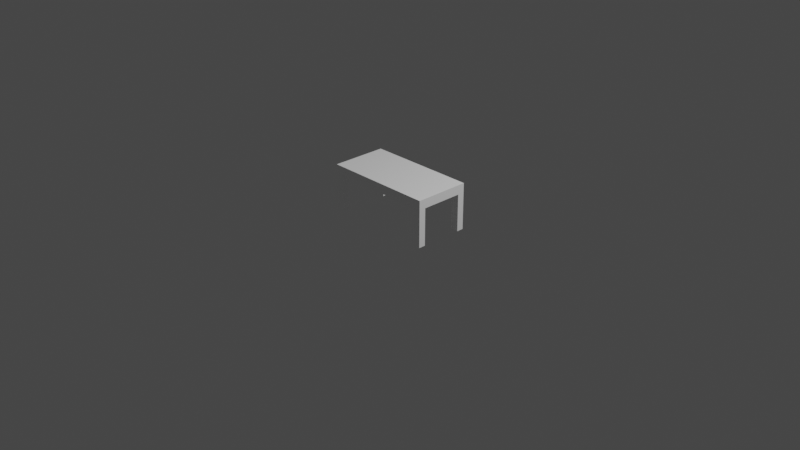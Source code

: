 # Source: table.blend  (saved by Blender 3.3.6; exported with 4.5.12 LTS)
import bpy
from mathutils import Matrix  # noqa: F401  (used for matrix-valued properties, if any)

bpy.ops.wm.read_factory_settings(use_empty=True)
scene = bpy.context.scene
scene.name = 'Scene'

# ---- collections
col_collection = bpy.data.collections.new('Collection'); scene.collection.children.link(col_collection)

# ---- materials (node trees are filled in below, after node groups)
mat_material = bpy.data.materials.new('Material')
mat_material.alpha_threshold = 0.0
mat_material.use_transparent_shadow = False
mat_material.roughness = 0.5
mat_material.line_color = (0.0, 0.0, 0.0, 1.0)

# ---- material node trees
mat_material.use_nodes = True; mat_material.node_tree.nodes.clear()
_N = mat_material.node_tree.nodes; _L = mat_material.node_tree.links
n0 = _N.new('ShaderNodeOutputMaterial'); n0.name = 'Material Output'; n0.location = (300, 300)
n1 = _N.new('ShaderNodeBsdfPrincipled'); n1.name = 'Principled BSDF'; n1.location = (10, 300)
n1.distribution = 'GGX'
n1.subsurface_method = 'RANDOM_WALK_SKIN'
n1.inputs[3].default_value = 1.45
n1.inputs[27].default_value = (0.0, 0.0, 0.0, 1.0)
n1.inputs[28].default_value = 1.0
n2 = _N.new('ShaderNodeBrightContrast'); n2.name = 'Bright/Contrast'; n2.location = (-280, 280)
_L.new(n1.outputs[0], n0.inputs[0])
_L.new(n2.outputs[0], n1.inputs[0])
n0.is_active_output = True

# ---- world
world_world = bpy.data.worlds.new('World'); scene.world = world_world
world_world.use_nodes = True; world_world.node_tree.nodes.clear()
_N = world_world.node_tree.nodes; _L = world_world.node_tree.links
n0 = _N.new('ShaderNodeOutputWorld'); n0.name = 'World Output'; n0.location = (300, 300)
n1 = _N.new('ShaderNodeBackground'); n1.name = 'Background'; n1.location = (10, 300)
n1.inputs[0].default_value = (0.05088, 0.05088, 0.05088, 1.0)
_L.new(n1.outputs[0], n0.inputs[0])
n0.is_active_output = True
world_world.color = (0.05088, 0.05088, 0.05088)
world_world.use_sun_shadow = False
world_world.sun_shadow_jitter_overblur = 0.0

# ---- cameras
cam_camera = bpy.data.cameras.new('Camera')
cam_camera.clip_end = 100.0
cam_camera.ortho_scale = 7.314

# ---- lights
light_light = bpy.data.lights.new('Light', 'POINT')
light_light.transmission_factor = 0.0
light_light.energy = 1000.0
light_light.shadow_soft_size = 0.1
light_light.shadow_maximum_resolution = 0.006
light_light.use_absolute_resolution = True

# ---- meshes
me_cube = bpy.data.meshes.new('Cube')
me_cube.from_pydata([(0.6, 0.3, 0.5), (0.6, 0.3, 0.0), (0.51, 0.225, 0.0), (0.0, 0.3, 0.4), (0.51, 0.225, 0.5), (0.6, 0.3, 0.4), (0.51, 0.225, 0.4), (0.0, 0.225, 0.5), (0.0, 0.3, 0.5), (0.6, 0.225, 0.4), (0.6, 0.225, 0.5), (0.51, 0.3, 0.5), (0.51, 0.3, 0.0), (0.6, 0.225, 0.0), (0.51, 0.3, 0.4), (0.6, 0.0, 0.5), (0.6, 0.0, 0.4), (0.0, 0.0, 0.5), (0.51, 0.0, 0.5), (0.0, 0.225, 0.4), (0.0, 0.0, 0.4), (0.51, 0.0, 0.4), (-0.6, 0.3, 0.5), (-0.6, 0.3, 0.0), (-0.51, 0.225, 0.0), (-0.51, 0.225, 0.5), (-0.6, 0.3, 0.4), (-0.51, 0.225, 0.4), (-0.6, 0.225, 0.4), (-0.6, 0.225, 0.5), (-0.51, 0.3, 0.5), (-0.51, 0.3, 0.0), (-0.6, 0.225, 0.0), (-0.51, 0.3, 0.4), (-0.6, 0.0, 0.5), (-0.6, 0.0, 0.4), (-0.51, 0.0, 0.5), (-0.51, 0.0, 0.4), (0.6, -0.3, 0.5), (0.6, -0.3, 0.0), (0.51, -0.225, 0.0), (0.0, -0.3, 0.4), (0.51, -0.225, 0.5), (0.6, -0.3, 0.4), (0.51, -0.225, 0.4), (0.0, -0.225, 0.5), (0.0, -0.3, 0.5), (0.6, -0.225, 0.4), (0.6, -0.225, 0.5), (0.51, -0.3, 0.5), (0.51, -0.3, 0.0), (0.6, -0.225, 0.0), (0.51, -0.3, 0.4), (0.0, -0.225, 0.4), (-0.6, -0.3, 0.5), (-0.6, -0.3, 0.0), (-0.51, -0.225, 0.0), (-0.51, -0.225, 0.5), (-0.6, -0.3, 0.4), (-0.51, -0.225, 0.4), (-0.6, -0.225, 0.4), (-0.6, -0.225, 0.5), (-0.51, -0.3, 0.5), (-0.51, -0.3, 0.0), (-0.6, -0.225, 0.0), (-0.51, -0.3, 0.4)], [(17, 20), (4, 6), (25, 27), (42, 44), (57, 59)], [(6, 19, 3, 14), (5, 0, 10, 9), (0, 11, 4, 10), (14, 11, 0, 5), (12, 14, 5, 1), (11, 8, 7, 4), (12, 1, 13, 2), (6, 14, 12, 2), (3, 8, 11, 14), (1, 5, 9, 13), (10, 4, 18, 15), (4, 7, 17, 18), (9, 10, 15, 16), (13, 9, 6, 2), (21, 6, 9, 16), (20, 19, 6, 21), (27, 33, 3, 19), (26, 28, 29, 22), (22, 29, 25, 30), (33, 26, 22, 30), (31, 23, 26, 33), (30, 25, 7, 8), (31, 24, 32, 23), (27, 24, 31, 33), (3, 33, 30, 8), (23, 32, 28, 26), (29, 34, 36, 25), (25, 36, 17, 7), (28, 35, 34, 29), (32, 24, 27, 28), (37, 35, 28, 27), (20, 37, 27, 19), (44, 52, 41, 53), (43, 47, 48, 38), (38, 48, 42, 49), (52, 43, 38, 49), (50, 39, 43, 52), (49, 42, 45, 46), (50, 40, 51, 39), (44, 40, 50, 52), (41, 52, 49, 46), (39, 51, 47, 43), (48, 15, 18, 42), (42, 18, 17, 45), (47, 16, 15, 48), (51, 40, 44, 47), (21, 16, 47, 44), (20, 21, 44, 53), (59, 53, 41, 65), (58, 54, 61, 60), (54, 62, 57, 61), (65, 62, 54, 58), (63, 65, 58, 55), (62, 46, 45, 57), (63, 55, 64, 56), (59, 65, 63, 56), (41, 46, 62, 65), (55, 58, 60, 64), (61, 57, 36, 34), (57, 45, 17, 36), (60, 61, 34, 35), (64, 60, 59, 56), (37, 59, 60, 35), (20, 53, 59, 37)])
_uv = me_cube.uv_layers.new(name='UVMap')
_uv.uv.foreach_set('vector', [0.2404, 0.9268, 0.2404, 0.7307, 0.2693, 0.7307, 0.2693, 0.9268, 0.2693, 0.9614, 0.2693, 0.9999, 0.2404, 0.9999, 0.2404, 0.9614, 0.2693, 0.0001164, 0.2693, 0.03472, 0.2404, 0.03472, 0.2404, 0.0001164, 0.2693, 0.9268, 0.3077, 0.9268, 0.3077, 0.9614, 0.2693, 0.9614, 0.5889, 0.1619, 0.4351, 0.1619, 0.4351, 0.1272, 0.5889, 0.1272, 0.2693, 0.03472, 0.2693, 0.2308, 0.2404, 0.2308, 0.2404, 0.03472, 0.5889, 0.1619, 0.5889, 0.1272, 0.6177, 0.1272, 0.6177, 0.1619, 0.4351, 0.1907, 0.4351, 0.1619, 0.5889, 0.1619, 0.5889, 0.1907, 0.2693, 0.7307, 0.3077, 0.7307, 0.3077, 0.9268, 0.2693, 0.9268, 0.5889, 0.2541, 0.4351, 0.2541, 0.4351, 0.2253, 0.5889, 0.2253, 0.2404, 0.0001164, 0.2404, 0.03472, 0.1539, 0.03472, 0.1539, 0.0001164, 0.2404, 0.03472, 0.2404, 0.2308, 0.1539, 0.2308, 0.1539, 0.03472, 0.2404, 0.9614, 0.2404, 0.9999, 0.1539, 0.9999, 0.1539, 0.9614, 0.5889, 0.2253, 0.4351, 0.2253, 0.4351, 0.1907, 0.5889, 0.1907, 0.1539, 0.9268, 0.2404, 0.9268, 0.2404, 0.9614, 0.1539, 0.9614, 0.1539, 0.7307, 0.2404, 0.7307, 0.2404, 0.9268, 0.1539, 0.9268, 0.2404, 0.5346, 0.2693, 0.5346, 0.2693, 0.7307, 0.2404, 0.7307, 0.2693, 0.5, 0.2404, 0.5, 0.2404, 0.4615, 0.2693, 0.4615, 0.2693, 0.4615, 0.2404, 0.4615, 0.2404, 0.4269, 0.2693, 0.4269, 0.2693, 0.5346, 0.2693, 0.5, 0.3077, 0.5, 0.3077, 0.5346, 0.4003, 0.339, 0.4349, 0.339, 0.4349, 0.4928, 0.4003, 0.4928, 0.2693, 0.4269, 0.2404, 0.4269, 0.2404, 0.2308, 0.2693, 0.2308, 0.4003, 0.339, 0.4003, 0.3101, 0.4349, 0.3101, 0.4349, 0.339, 0.3714, 0.4928, 0.3714, 0.339, 0.4003, 0.339, 0.4003, 0.4928, 0.2693, 0.7307, 0.2693, 0.5346, 0.3077, 0.5346, 0.3077, 0.7307, 0.308, 0.339, 0.3368, 0.339, 0.3368, 0.4928, 0.308, 0.4928, 0.2404, 0.4615, 0.1539, 0.4615, 0.1539, 0.4269, 0.2404, 0.4269, 0.2404, 0.4269, 0.1539, 0.4269, 0.1539, 0.2308, 0.2404, 0.2308, 0.2404, 0.5, 0.1539, 0.5, 0.1539, 0.4615, 0.2404, 0.4615, 0.3368, 0.339, 0.3714, 0.339, 0.3714, 0.4928, 0.3368, 0.4928, 0.1539, 0.5346, 0.1539, 0.5, 0.2404, 0.5, 0.2404, 0.5346, 0.1539, 0.7307, 0.1539, 0.5346, 0.2404, 0.5346, 0.2404, 0.7307, 0.06741, 0.9268, 0.03857, 0.9268, 0.03857, 0.7307, 0.06741, 0.7307, 0.03857, 0.9614, 0.06741, 0.9614, 0.06741, 0.9999, 0.03857, 0.9999, 0.03857, 0.0001164, 0.06741, 0.0001164, 0.06741, 0.03472, 0.03857, 0.03472, 0.03857, 0.9268, 0.03857, 0.9614, 0.0001164, 0.9614, 0.0001164, 0.9268, 0.3368, 0.03472, 0.3368, 0.0001164, 0.4906, 0.0001164, 0.4906, 0.03472, 0.03857, 0.03472, 0.06741, 0.03472, 0.06741, 0.2308, 0.03857, 0.2308, 0.3368, 0.03472, 0.308, 0.03472, 0.308, 0.0001164, 0.3368, 0.0001164, 0.4906, 0.06356, 0.3368, 0.06356, 0.3368, 0.03472, 0.4906, 0.03472, 0.03857, 0.7307, 0.03857, 0.9268, 0.0001164, 0.9268, 0.0001164, 0.7307, 0.3368, 0.127, 0.3368, 0.09817, 0.4906, 0.09817, 0.4906, 0.127, 0.06741, 0.0001164, 0.1539, 0.0001164, 0.1539, 0.03472, 0.06741, 0.03472, 0.06741, 0.03472, 0.1539, 0.03472, 0.1539, 0.2308, 0.06741, 0.2308, 0.06741, 0.9614, 0.1539, 0.9614, 0.1539, 0.9999, 0.06741, 0.9999, 0.3368, 0.09817, 0.3368, 0.06356, 0.4906, 0.06356, 0.4906, 0.09817, 0.1539, 0.9268, 0.1539, 0.9614, 0.06741, 0.9614, 0.06741, 0.9268, 0.1539, 0.7307, 0.1539, 0.9268, 0.06741, 0.9268, 0.06741, 0.7307, 0.06741, 0.5346, 0.06741, 0.7307, 0.03857, 0.7307, 0.03857, 0.5346, 0.03857, 0.5, 0.03857, 0.4615, 0.06741, 0.4615, 0.06741, 0.5, 0.03857, 0.4615, 0.03857, 0.4269, 0.06741, 0.4269, 0.06741, 0.4615, 0.03857, 0.5346, 0.0001164, 0.5346, 0.0001164, 0.5, 0.03857, 0.5, 0.4003, 0.2811, 0.4003, 0.1272, 0.4349, 0.1272, 0.4349, 0.2811, 0.03857, 0.4269, 0.03857, 0.2308, 0.06741, 0.2308, 0.06741, 0.4269, 0.4003, 0.2811, 0.4349, 0.2811, 0.4349, 0.3099, 0.4003, 0.3099, 0.3714, 0.1272, 0.4003, 0.1272, 0.4003, 0.2811, 0.3714, 0.2811, 0.03857, 0.7307, 0.0001164, 0.7307, 0.0001164, 0.5346, 0.03857, 0.5346, 0.308, 0.2811, 0.308, 0.1272, 0.3368, 0.1272, 0.3368, 0.2811, 0.06741, 0.4615, 0.06741, 0.4269, 0.1539, 0.4269, 0.1539, 0.4615, 0.06741, 0.4269, 0.06741, 0.2308, 0.1539, 0.2308, 0.1539, 0.4269, 0.06741, 0.5, 0.06741, 0.4615, 0.1539, 0.4615, 0.1539, 0.5, 0.3368, 0.2811, 0.3368, 0.1272, 0.3714, 0.1272, 0.3714, 0.2811, 0.1539, 0.5346, 0.06741, 0.5346, 0.06741, 0.5, 0.1539, 0.5, 0.1539, 0.7307, 0.06741, 0.7307, 0.06741, 0.5346, 0.1539, 0.5346])
me_cube.materials.append(mat_material)
me_cube.use_mirror_vertex_groups = False
me_cube.update()

# ---- objects
ob_cube = bpy.data.objects.new('Cube', me_cube)
ob_light = bpy.data.objects.new('Light', light_light)
ob_camera = bpy.data.objects.new('Camera', cam_camera)

# ---- transforms, parenting, visibility, modifiers, constraints
ob_cube.location = (0.0, 0.0, 0.0)
ob_cube.lock_rotations_4d = False
ob_cube.empty_display_type = 'ARROWS'
ob_cube.lineart.crease_threshold = 0.0
ob_light.location = (4.076, 1.005, 5.904)
ob_light.rotation_euler = (0.6503, 0.05522, 1.866)
ob_light.lock_rotations_4d = False
ob_light.empty_display_type = 'ARROWS'
ob_light.color = (0.0, 0.0, 0.0, 0.0)
ob_light.lineart.crease_threshold = 0.0
ob_camera.location = (7.359, -6.926, 4.958)
ob_camera.rotation_euler = (1.109, 0.0, 0.8149)
ob_camera.lock_rotations_4d = False
ob_camera.empty_display_type = 'ARROWS'
ob_camera.color = (0.0, 0.0, 0.0, 0.0)
ob_camera.display_type = 'WIRE'
ob_camera.lineart.crease_threshold = 0.0

# ---- collection membership
col_collection.objects.link(ob_cube)
col_collection.objects.link(ob_light)
col_collection.objects.link(ob_camera)

# ---- scene / render settings (as saved in the file)
scene.camera = ob_camera
scene.frame_start = 1; scene.frame_end = 250; scene.frame_set(0)
scene.render.engine = 'BLENDER_EEVEE_NEXT'
scene.cycles.sampling_pattern = 'TABULATED_SOBOL'
scene.cycles.use_light_tree = False
scene.view_settings.view_transform = 'Filmic'
bpy.context.view_layer.update()
